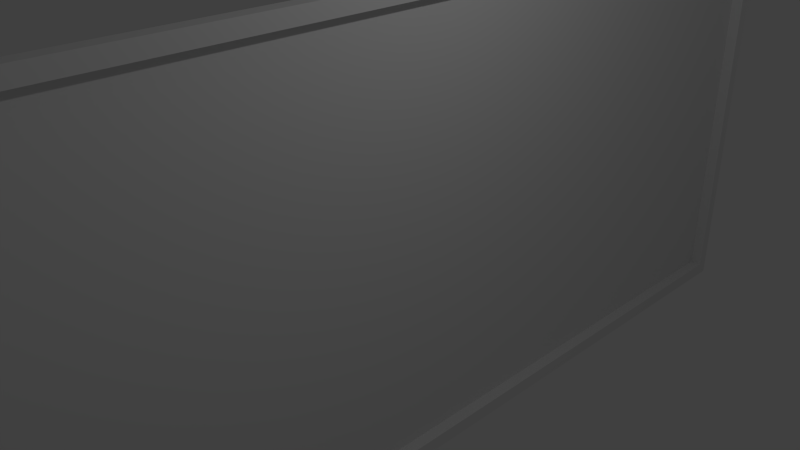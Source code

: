 # Source: tv.blend  (saved by Blender 2.76.0; exported with 4.5.12 LTS)
import bpy
from mathutils import Matrix  # noqa: F401  (used for matrix-valued properties, if any)

bpy.ops.wm.read_factory_settings(use_empty=True)
scene = bpy.context.scene
scene.name = 'Scene'

# ---- collections
col_collection_1 = bpy.data.collections.new('Collection 1'); scene.collection.children.link(col_collection_1)

# ---- materials (node trees are filled in below, after node groups)
mat_material = bpy.data.materials.new('Material')
mat_material.alpha_threshold = 0.0
mat_material.use_transparent_shadow = False
mat_material.roughness = 0.5
mat_material.line_color = (0.0, 0.0, 0.0, 1.0)

# ---- material node trees

# ---- world
world_world = bpy.data.worlds.new('World'); scene.world = world_world
world_world.color = (0.05088, 0.05088, 0.05088)
world_world.use_sun_shadow = False
world_world.sun_shadow_jitter_overblur = 0.0
world_world.cycles.sampling_method = 'MANUAL'
world_world.cycles.sample_map_resolution = 256

# ---- cameras
cam_camera = bpy.data.cameras.new('Camera')
cam_camera.clip_end = 100.0
cam_camera.lens = 35.0
cam_camera.sensor_width = 32.0
cam_camera.sensor_height = 18.0
cam_camera.ortho_scale = 7.314
cam_camera.dof.focus_distance = 0.0
cam_camera.dof.aperture_fstop = 128.0

# ---- lights
light_lamp = bpy.data.lights.new('Lamp', 'POINT')
light_lamp.transmission_factor = 0.0
light_lamp.cutoff_distance = 30.0
light_lamp.energy = 100.0
light_lamp.shadow_buffer_clip_start = 1.001
light_lamp.shadow_soft_size = 0.1
light_lamp.shadow_maximum_resolution = 0.006
light_lamp.use_absolute_resolution = True
light_lamp.cycles.use_multiple_importance_sampling = False

# ---- meshes
me_cube = bpy.data.meshes.new('Cube')
me_cube.from_pydata([(0.1764, 8.477, -3.439), (0.1764, -8.477, -3.439), (-1.0, -3.666, -1.0), (-1.0, 3.666, -1.0), (0.1764, 8.477, 3.439), (0.1764, -8.477, 3.439), (-1.0, -3.666, 1.0), (-1.0, 3.666, 1.0), (0.3911, 8.477, -3.439), (0.3911, -8.477, -3.439), (0.3911, 8.477, 3.439), (0.3911, -8.477, 3.439), (0.3911, 8.294, -3.223), (0.3911, -8.294, -3.223), (0.3911, 8.294, 3.223), (0.3911, -8.294, 3.223), (0.2016, 8.294, -3.223), (0.2016, -8.294, -3.223), (0.2016, 8.294, 3.223), (0.2016, -8.294, 3.223)], [], [(0, 1, 2, 3), (4, 7, 6, 5), (5, 1, 9, 11), (1, 5, 6, 2), (2, 6, 7, 3), (4, 0, 3, 7), (0, 4, 10, 8), (1, 0, 8, 9), (4, 5, 11, 10), (10, 11, 15, 14), (8, 10, 14, 12), (11, 9, 13, 15), (9, 8, 12, 13), (15, 13, 17, 19), (13, 12, 16, 17), (14, 15, 19, 18), (12, 14, 18, 16), (17, 16, 18, 19)])
me_cube.materials.append(mat_material)
me_cube.use_remesh_preserve_volume = False
me_cube.use_remesh_preserve_attributes = False
me_cube.use_mirror_vertex_groups = False
me_cube.update()

# ---- objects
ob_cube = bpy.data.objects.new('Cube', me_cube)
ob_lamp = bpy.data.objects.new('Lamp', light_lamp)
ob_camera = bpy.data.objects.new('Camera', cam_camera)

# ---- transforms, parenting, visibility, modifiers, constraints
ob_cube.location = (0.0, 0.0, 0.0)
ob_cube.lock_rotations_4d = False
ob_cube.empty_display_type = 'ARROWS'
ob_cube.lineart.crease_threshold = 0.0
ob_lamp.location = (4.076, 1.005, 5.904)
ob_lamp.rotation_euler = (0.6503, 0.05522, 1.866)
ob_lamp.lock_rotations_4d = False
ob_lamp.empty_display_type = 'ARROWS'
ob_lamp.color = (0.0, 0.0, 0.0, 0.0)
ob_lamp.lineart.crease_threshold = 0.0
ob_camera.location = (7.481, -6.508, 5.344)
ob_camera.rotation_euler = (1.109, 0.01082, 0.8149)
ob_camera.lock_rotations_4d = False
ob_camera.empty_display_type = 'ARROWS'
ob_camera.color = (0.0, 0.0, 0.0, 0.0)
ob_camera.display_type = 'WIRE'
ob_camera.lineart.crease_threshold = 0.0

# ---- collection membership
col_collection_1.objects.link(ob_cube)
col_collection_1.objects.link(ob_lamp)
col_collection_1.objects.link(ob_camera)

# ---- scene / render settings (as saved in the file)
scene.camera = ob_camera
scene.frame_start = 1; scene.frame_end = 250; scene.frame_set(2)
scene.render.engine = 'BLENDER_EEVEE_NEXT'
scene.render.resolution_percentage = 50
scene.render.dither_intensity = 0.0
scene.cycles.use_denoising = False
scene.cycles.samples = 10
scene.cycles.sampling_pattern = 'TABULATED_SOBOL'
scene.cycles.light_sampling_threshold = 0.0
scene.cycles.use_adaptive_sampling = False
scene.cycles.use_light_tree = False
scene.cycles.blur_glossy = 0.0
scene.cycles.pixel_filter_type = 'GAUSSIAN'
scene.cycles.sample_clamp_indirect = 0.0
scene.view_settings.view_transform = 'Standard'
bpy.context.view_layer.update()
